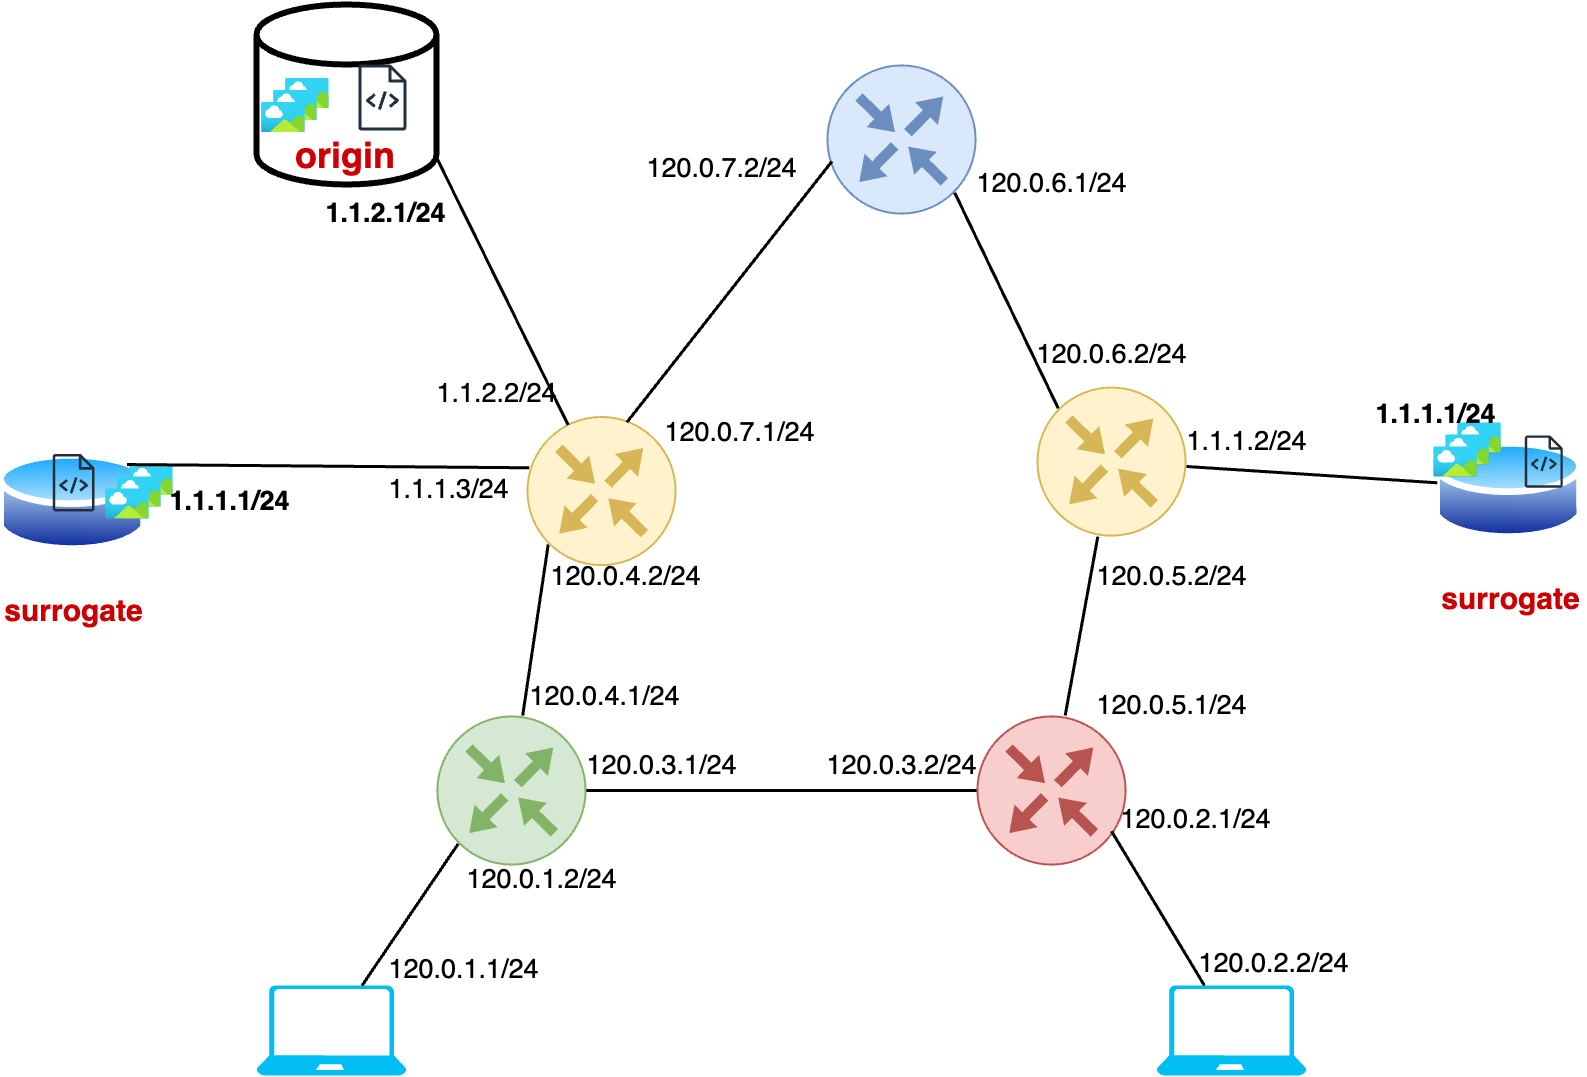

The diagram above was exported from draw.io. Its source (the exported page's mxGraphModel, read from the mxfile embedded in the PNG):
<mxGraphModel dx="729" dy="488" grid="1" gridSize="10" guides="1" tooltips="1" connect="1" arrows="1" fold="1" page="1" pageScale="1" pageWidth="827" pageHeight="1169" math="0" shadow="0">
  <root>
    <mxCell id="0" />
    <mxCell id="1" parent="0" />
    <mxCell id="DSF0JdCFXwAlsFwlsIC3-1" value="" style="sketch=0;points=[[0.5,0,0],[1,0.5,0],[0.5,1,0],[0,0.5,0],[0.145,0.145,0],[0.8555,0.145,0],[0.855,0.8555,0],[0.145,0.855,0]];verticalLabelPosition=bottom;html=1;verticalAlign=top;aspect=fixed;align=center;pointerEvents=1;shape=mxgraph.cisco19.rect;prIcon=router;fillColor=#d5e8d4;strokeColor=#82b366;" parent="1" vertex="1">
      <mxGeometry x="270" y="250" width="50" height="50" as="geometry" />
    </mxCell>
    <mxCell id="DSF0JdCFXwAlsFwlsIC3-2" value="" style="sketch=0;points=[[0.5,0,0],[1,0.5,0],[0.5,1,0],[0,0.5,0],[0.145,0.145,0],[0.8555,0.145,0],[0.855,0.8555,0],[0.145,0.855,0]];verticalLabelPosition=bottom;html=1;verticalAlign=top;aspect=fixed;align=center;pointerEvents=1;shape=mxgraph.cisco19.rect;prIcon=router;fillColor=#f8cecc;strokeColor=#b85450;" parent="1" vertex="1">
      <mxGeometry x="450" y="250" width="50" height="50" as="geometry" />
    </mxCell>
    <mxCell id="DSF0JdCFXwAlsFwlsIC3-4" value="&lt;font color=&quot;#cc0000&quot; style=&quot;font-size: 10px;&quot;&gt;&lt;b&gt;surrogate&lt;/b&gt;&lt;/font&gt;" style="image;aspect=fixed;perimeter=ellipsePerimeter;html=1;align=center;shadow=0;dashed=0;spacingTop=3;image=img/lib/active_directory/database.svg;" parent="1" vertex="1">
      <mxGeometry x="124.03999999999999" y="160.82" width="50" height="37" as="geometry" />
    </mxCell>
    <mxCell id="DSF0JdCFXwAlsFwlsIC3-5" value="&lt;font color=&quot;#cc0000&quot; style=&quot;font-size: 10px;&quot;&gt;&lt;b&gt;surrogate&lt;/b&gt;&lt;/font&gt;" style="image;aspect=fixed;perimeter=ellipsePerimeter;html=1;align=center;shadow=0;dashed=0;spacingTop=3;image=img/lib/active_directory/database.svg;imageBackground=none;" parent="1" vertex="1">
      <mxGeometry x="602.73" y="156.82" width="50" height="37" as="geometry" />
    </mxCell>
    <mxCell id="DSF0JdCFXwAlsFwlsIC3-8" value="&lt;b&gt;&lt;font color=&quot;#cc0000&quot;&gt;origin&lt;/font&gt;&lt;/b&gt;" style="strokeWidth=2;html=1;shape=mxgraph.flowchart.database;whiteSpace=wrap;verticalAlign=bottom;" parent="1" vertex="1">
      <mxGeometry x="210" y="12.999999999999996" width="60" height="60" as="geometry" />
    </mxCell>
    <mxCell id="DSF0JdCFXwAlsFwlsIC3-9" value="" style="sketch=0;points=[[0.5,0,0],[1,0.5,0],[0.5,1,0],[0,0.5,0],[0.145,0.145,0],[0.8555,0.145,0],[0.855,0.8555,0],[0.145,0.855,0]];verticalLabelPosition=bottom;html=1;verticalAlign=top;aspect=fixed;align=center;pointerEvents=1;shape=mxgraph.cisco19.rect;prIcon=router;fillColor=#dae8fc;strokeColor=#6c8ebf;" parent="1" vertex="1">
      <mxGeometry x="400" y="33" width="50" height="50" as="geometry" />
    </mxCell>
    <mxCell id="DSF0JdCFXwAlsFwlsIC3-23" style="edgeStyle=orthogonalEdgeStyle;rounded=0;orthogonalLoop=1;jettySize=auto;html=1;entryX=0;entryY=0.5;entryDx=0;entryDy=0;entryPerimeter=0;endArrow=none;endFill=0;" parent="1" source="DSF0JdCFXwAlsFwlsIC3-1" target="DSF0JdCFXwAlsFwlsIC3-2" edge="1">
      <mxGeometry relative="1" as="geometry" />
    </mxCell>
    <mxCell id="DSF0JdCFXwAlsFwlsIC3-26" value="" style="sketch=0;outlineConnect=0;fontColor=#232F3E;gradientColor=none;fillColor=#232F3D;strokeColor=none;dashed=0;verticalLabelPosition=bottom;verticalAlign=top;align=center;html=1;fontSize=12;fontStyle=0;aspect=fixed;pointerEvents=1;shape=mxgraph.aws4.source_code;" parent="1" vertex="1">
      <mxGeometry x="142.03" y="162.82" width="14.01" height="19.18" as="geometry" />
    </mxCell>
    <mxCell id="DSF0JdCFXwAlsFwlsIC3-27" value="" style="sketch=0;outlineConnect=0;fontColor=#232F3E;gradientColor=none;fillColor=#232F3D;strokeColor=none;dashed=0;verticalLabelPosition=bottom;verticalAlign=top;align=center;html=1;fontSize=12;fontStyle=0;aspect=fixed;pointerEvents=1;shape=mxgraph.aws4.source_code;" parent="1" vertex="1">
      <mxGeometry x="632.73" y="156.66" width="12.73" height="17.42" as="geometry" />
    </mxCell>
    <mxCell id="DSF0JdCFXwAlsFwlsIC3-28" value="" style="verticalLabelPosition=bottom;html=1;verticalAlign=top;align=center;strokeColor=none;fillColor=#00BEF2;shape=mxgraph.azure.laptop;pointerEvents=1;" parent="1" vertex="1">
      <mxGeometry x="210" y="340" width="50" height="30" as="geometry" />
    </mxCell>
    <mxCell id="DSF0JdCFXwAlsFwlsIC3-29" value="" style="verticalLabelPosition=bottom;html=1;verticalAlign=top;align=center;strokeColor=none;fillColor=#00BEF2;shape=mxgraph.azure.laptop;pointerEvents=1;" parent="1" vertex="1">
      <mxGeometry x="510" y="340" width="50" height="30" as="geometry" />
    </mxCell>
    <mxCell id="DSF0JdCFXwAlsFwlsIC3-30" style="rounded=0;orthogonalLoop=1;jettySize=auto;html=1;entryX=0.9;entryY=0.771;entryDx=0;entryDy=0;entryPerimeter=0;endArrow=none;endFill=0;" parent="1" source="DSF0JdCFXwAlsFwlsIC3-29" target="DSF0JdCFXwAlsFwlsIC3-2" edge="1">
      <mxGeometry relative="1" as="geometry" />
    </mxCell>
    <mxCell id="DSF0JdCFXwAlsFwlsIC3-31" style="rounded=0;orthogonalLoop=1;jettySize=auto;html=1;entryX=0.145;entryY=0.855;entryDx=0;entryDy=0;entryPerimeter=0;endArrow=none;endFill=0;" parent="1" source="DSF0JdCFXwAlsFwlsIC3-28" target="DSF0JdCFXwAlsFwlsIC3-1" edge="1">
      <mxGeometry relative="1" as="geometry" />
    </mxCell>
    <mxCell id="DSF0JdCFXwAlsFwlsIC3-34" value="" style="sketch=0;outlineConnect=0;fontColor=#232F3E;gradientColor=none;fillColor=#232F3D;strokeColor=none;dashed=0;verticalLabelPosition=bottom;verticalAlign=top;align=center;html=1;fontSize=12;fontStyle=0;aspect=fixed;pointerEvents=1;shape=mxgraph.aws4.source_code;" parent="1" vertex="1">
      <mxGeometry x="243.93" y="33" width="16.07" height="22" as="geometry" />
    </mxCell>
    <mxCell id="DSF0JdCFXwAlsFwlsIC3-35" value="" style="image;aspect=fixed;html=1;points=[];align=center;fontSize=12;image=img/lib/azure2/general/Image.svg;" parent="1" vertex="1">
      <mxGeometry x="219.99999999999997" y="38" width="14.55" height="10" as="geometry" />
    </mxCell>
    <mxCell id="DSF0JdCFXwAlsFwlsIC3-36" value="" style="image;aspect=fixed;html=1;points=[];align=center;fontSize=12;image=img/lib/azure2/general/Image.svg;" parent="1" vertex="1">
      <mxGeometry x="215.99999999999997" y="42" width="14.55" height="10" as="geometry" />
    </mxCell>
    <mxCell id="DSF0JdCFXwAlsFwlsIC3-37" value="" style="image;aspect=fixed;html=1;points=[];align=center;fontSize=12;image=img/lib/azure2/general/Image.svg;" parent="1" vertex="1">
      <mxGeometry x="212" y="46" width="14.55" height="10" as="geometry" />
    </mxCell>
    <mxCell id="DSF0JdCFXwAlsFwlsIC3-38" value="" style="image;aspect=fixed;html=1;points=[];align=center;fontSize=12;image=img/lib/azure2/general/Image.svg;" parent="1" vertex="1">
      <mxGeometry x="610.73" y="152.82" width="14.55" height="10" as="geometry" />
    </mxCell>
    <mxCell id="DSF0JdCFXwAlsFwlsIC3-39" value="" style="image;aspect=fixed;html=1;points=[];align=center;fontSize=12;image=img/lib/azure2/general/Image.svg;" parent="1" vertex="1">
      <mxGeometry x="606.73" y="156.82" width="14.55" height="10" as="geometry" />
    </mxCell>
    <mxCell id="DSF0JdCFXwAlsFwlsIC3-40" value="" style="image;aspect=fixed;html=1;points=[];align=center;fontSize=12;image=img/lib/azure2/general/Image.svg;" parent="1" vertex="1">
      <mxGeometry x="602.73" y="160.82" width="14.55" height="10" as="geometry" />
    </mxCell>
    <mxCell id="DSF0JdCFXwAlsFwlsIC3-41" value="" style="image;aspect=fixed;html=1;points=[];align=center;fontSize=12;image=img/lib/azure2/general/Image.svg;" parent="1" vertex="1">
      <mxGeometry x="167.99999999999997" y="166.82" width="14.55" height="10" as="geometry" />
    </mxCell>
    <mxCell id="DSF0JdCFXwAlsFwlsIC3-42" value="" style="image;aspect=fixed;html=1;points=[];align=center;fontSize=12;image=img/lib/azure2/general/Image.svg;" parent="1" vertex="1">
      <mxGeometry x="163.99999999999997" y="170.82" width="14.55" height="10" as="geometry" />
    </mxCell>
    <mxCell id="DSF0JdCFXwAlsFwlsIC3-43" value="" style="image;aspect=fixed;html=1;points=[];align=center;fontSize=12;image=img/lib/azure2/general/Image.svg;" parent="1" vertex="1">
      <mxGeometry x="159.99999999999997" y="174.82" width="14.55" height="10" as="geometry" />
    </mxCell>
    <mxCell id="DSF0JdCFXwAlsFwlsIC3-44" value="&lt;font style=&quot;font-size: 9px;&quot;&gt;120.0.1.1/24&lt;/font&gt;" style="text;html=1;align=center;verticalAlign=middle;resizable=0;points=[];autosize=1;strokeColor=none;fillColor=none;fontSize=9;" parent="1" vertex="1">
      <mxGeometry x="243.96" y="325" width="70" height="20" as="geometry" />
    </mxCell>
    <mxCell id="DSF0JdCFXwAlsFwlsIC3-45" value="&lt;font style=&quot;font-size: 9px;&quot;&gt;120.0.1.2/24&lt;/font&gt;" style="text;html=1;align=center;verticalAlign=middle;resizable=0;points=[];autosize=1;strokeColor=none;fillColor=none;fontSize=9;" parent="1" vertex="1">
      <mxGeometry x="270" y="295" width="70" height="20" as="geometry" />
    </mxCell>
    <mxCell id="DSF0JdCFXwAlsFwlsIC3-46" value="&lt;font style=&quot;font-size: 9px;&quot;&gt;120.0.2.1/24&lt;/font&gt;" style="text;html=1;align=center;verticalAlign=middle;resizable=0;points=[];autosize=1;strokeColor=none;fillColor=none;fontSize=9;" parent="1" vertex="1">
      <mxGeometry x="488.08000000000004" y="275" width="70" height="20" as="geometry" />
    </mxCell>
    <mxCell id="DSF0JdCFXwAlsFwlsIC3-47" value="&lt;font style=&quot;font-size: 9px;&quot;&gt;120.0.2.2/24&lt;/font&gt;" style="text;html=1;align=center;verticalAlign=middle;resizable=0;points=[];autosize=1;strokeColor=none;fillColor=none;fontSize=9;" parent="1" vertex="1">
      <mxGeometry x="514" y="323" width="70" height="20" as="geometry" />
    </mxCell>
    <mxCell id="DSF0JdCFXwAlsFwlsIC3-48" value="&lt;font style=&quot;font-size: 9px;&quot;&gt;120.0.3.1/24&lt;/font&gt;" style="text;html=1;align=center;verticalAlign=middle;resizable=0;points=[];autosize=1;strokeColor=none;fillColor=none;fontSize=9;" parent="1" vertex="1">
      <mxGeometry x="310.03" y="257" width="70" height="20" as="geometry" />
    </mxCell>
    <mxCell id="DSF0JdCFXwAlsFwlsIC3-49" value="&lt;font style=&quot;font-size: 9px;&quot;&gt;120.0.3.2/24&lt;/font&gt;" style="text;html=1;align=center;verticalAlign=middle;resizable=0;points=[];autosize=1;strokeColor=none;fillColor=none;fontSize=9;" parent="1" vertex="1">
      <mxGeometry x="390" y="257" width="70" height="20" as="geometry" />
    </mxCell>
    <mxCell id="DSF0JdCFXwAlsFwlsIC3-53" style="rounded=0;orthogonalLoop=1;jettySize=auto;html=1;endArrow=none;endFill=0;" parent="1" source="DSF0JdCFXwAlsFwlsIC3-50" target="DSF0JdCFXwAlsFwlsIC3-2" edge="1">
      <mxGeometry relative="1" as="geometry" />
    </mxCell>
    <mxCell id="DSF0JdCFXwAlsFwlsIC3-50" value="" style="sketch=0;points=[[0.5,0,0],[1,0.5,0],[0.5,1,0],[0,0.5,0],[0.145,0.145,0],[0.8555,0.145,0],[0.855,0.8555,0],[0.145,0.855,0]];verticalLabelPosition=bottom;html=1;verticalAlign=top;aspect=fixed;align=center;pointerEvents=1;shape=mxgraph.cisco19.rect;prIcon=router;fillColor=#fff2cc;strokeColor=#d6b656;" parent="1" vertex="1">
      <mxGeometry x="470" y="140.37" width="50" height="50" as="geometry" />
    </mxCell>
    <mxCell id="DSF0JdCFXwAlsFwlsIC3-54" style="rounded=0;orthogonalLoop=1;jettySize=auto;html=1;entryX=0.017;entryY=0.422;entryDx=0;entryDy=0;entryPerimeter=0;endArrow=none;endFill=0;" parent="1" source="DSF0JdCFXwAlsFwlsIC3-50" target="DSF0JdCFXwAlsFwlsIC3-5" edge="1">
      <mxGeometry relative="1" as="geometry" />
    </mxCell>
    <mxCell id="DSF0JdCFXwAlsFwlsIC3-58" style="rounded=0;orthogonalLoop=1;jettySize=auto;html=1;exitX=0.145;exitY=0.855;exitDx=0;exitDy=0;exitPerimeter=0;endArrow=none;endFill=0;" parent="1" source="DSF0JdCFXwAlsFwlsIC3-55" target="DSF0JdCFXwAlsFwlsIC3-1" edge="1">
      <mxGeometry relative="1" as="geometry" />
    </mxCell>
    <mxCell id="DSF0JdCFXwAlsFwlsIC3-106" style="rounded=0;orthogonalLoop=1;jettySize=auto;html=1;exitX=0.018;exitY=0.345;exitDx=0;exitDy=0;exitPerimeter=0;entryX=1;entryY=0;entryDx=0;entryDy=0;endArrow=none;endFill=0;" parent="1" source="DSF0JdCFXwAlsFwlsIC3-55" target="DSF0JdCFXwAlsFwlsIC3-4" edge="1">
      <mxGeometry relative="1" as="geometry" />
    </mxCell>
    <mxCell id="DSF0JdCFXwAlsFwlsIC3-55" value="" style="sketch=0;points=[[0.5,0,0],[1,0.5,0],[0.5,1,0],[0,0.5,0],[0.145,0.145,0],[0.8555,0.145,0],[0.855,0.8555,0],[0.145,0.855,0]];verticalLabelPosition=bottom;html=1;verticalAlign=top;aspect=fixed;align=center;pointerEvents=1;shape=mxgraph.cisco19.rect;prIcon=router;fillColor=#fff2cc;strokeColor=#d6b656;" parent="1" vertex="1">
      <mxGeometry x="300" y="150.18" width="50" height="50" as="geometry" />
    </mxCell>
    <mxCell id="DSF0JdCFXwAlsFwlsIC3-67" value="&lt;font style=&quot;font-size: 9px;&quot;&gt;1.1.1.1/24&lt;/font&gt;" style="text;html=1;align=center;verticalAlign=middle;resizable=0;points=[];autosize=1;strokeColor=none;fillColor=none;fontSize=9;fontStyle=1" parent="1" vertex="1">
      <mxGeometry x="170.55000000000004" y="169.32" width="60" height="20" as="geometry" />
    </mxCell>
    <mxCell id="DSF0JdCFXwAlsFwlsIC3-68" value="&lt;font style=&quot;font-size: 9px;&quot;&gt;1.1.1.1/24&lt;/font&gt;" style="text;html=1;align=center;verticalAlign=middle;resizable=0;points=[];autosize=1;strokeColor=none;fillColor=none;fontSize=9;fontStyle=1" parent="1" vertex="1">
      <mxGeometry x="572.73" y="140.37" width="60" height="20" as="geometry" />
    </mxCell>
    <mxCell id="DSF0JdCFXwAlsFwlsIC3-73" style="rounded=0;orthogonalLoop=1;jettySize=auto;html=1;exitX=0.669;exitY=0.042;exitDx=0;exitDy=0;exitPerimeter=0;entryX=0.036;entryY=0.646;entryDx=0;entryDy=0;entryPerimeter=0;endArrow=none;endFill=0;" parent="1" source="DSF0JdCFXwAlsFwlsIC3-55" target="DSF0JdCFXwAlsFwlsIC3-9" edge="1">
      <mxGeometry relative="1" as="geometry" />
    </mxCell>
    <mxCell id="DSF0JdCFXwAlsFwlsIC3-74" value="&lt;font style=&quot;font-size: 9px;&quot;&gt;120.0.4.1/24&lt;/font&gt;" style="text;html=1;align=center;verticalAlign=middle;resizable=0;points=[];autosize=1;strokeColor=none;fillColor=none;fontSize=9;" parent="1" vertex="1">
      <mxGeometry x="291" y="234" width="70" height="20" as="geometry" />
    </mxCell>
    <mxCell id="DSF0JdCFXwAlsFwlsIC3-75" value="&lt;font style=&quot;font-size: 9px;&quot;&gt;120.0.5.1/24&lt;/font&gt;" style="text;html=1;align=center;verticalAlign=middle;resizable=0;points=[];autosize=1;strokeColor=none;fillColor=none;fontSize=9;" parent="1" vertex="1">
      <mxGeometry x="480" y="237" width="70" height="20" as="geometry" />
    </mxCell>
    <mxCell id="DSF0JdCFXwAlsFwlsIC3-76" value="&lt;font style=&quot;font-size: 9px;&quot;&gt;120.0.4.2/24&lt;/font&gt;" style="text;html=1;align=center;verticalAlign=middle;resizable=0;points=[];autosize=1;strokeColor=none;fillColor=none;fontSize=9;" parent="1" vertex="1">
      <mxGeometry x="298" y="194" width="70" height="20" as="geometry" />
    </mxCell>
    <mxCell id="DSF0JdCFXwAlsFwlsIC3-77" value="&lt;font style=&quot;font-size: 9px;&quot;&gt;120.0.5.2/24&lt;/font&gt;" style="text;html=1;align=center;verticalAlign=middle;resizable=0;points=[];autosize=1;strokeColor=none;fillColor=none;fontSize=9;" parent="1" vertex="1">
      <mxGeometry x="480" y="194" width="70" height="20" as="geometry" />
    </mxCell>
    <mxCell id="DSF0JdCFXwAlsFwlsIC3-79" value="&lt;font style=&quot;font-size: 9px;&quot;&gt;1.1.1.2/24&lt;/font&gt;" style="text;html=1;align=center;verticalAlign=middle;resizable=0;points=[];autosize=1;strokeColor=none;fillColor=none;fontSize=9;fontStyle=0" parent="1" vertex="1">
      <mxGeometry x="510" y="149.32" width="60" height="20" as="geometry" />
    </mxCell>
    <mxCell id="DSF0JdCFXwAlsFwlsIC3-81" value="&lt;font style=&quot;font-size: 9px;&quot;&gt;1.1.1.3/24&lt;/font&gt;" style="text;html=1;align=center;verticalAlign=middle;resizable=0;points=[];autosize=1;strokeColor=none;fillColor=none;fontSize=9;fontStyle=0" parent="1" vertex="1">
      <mxGeometry x="243.95999999999998" y="165.18" width="60" height="20" as="geometry" />
    </mxCell>
    <mxCell id="DSF0JdCFXwAlsFwlsIC3-83" value="&lt;font style=&quot;font-size: 9px;&quot;&gt;120.0.6.2/24&lt;/font&gt;" style="text;html=1;align=center;verticalAlign=middle;resizable=0;points=[];autosize=1;strokeColor=none;fillColor=none;fontSize=9;" parent="1" vertex="1">
      <mxGeometry x="460" y="120.37" width="70" height="20" as="geometry" />
    </mxCell>
    <mxCell id="DSF0JdCFXwAlsFwlsIC3-84" value="&lt;font style=&quot;font-size: 9px;&quot;&gt;120.0.6.1/24&lt;/font&gt;" style="text;html=1;align=center;verticalAlign=middle;resizable=0;points=[];autosize=1;strokeColor=none;fillColor=none;fontSize=9;" parent="1" vertex="1">
      <mxGeometry x="440" y="63" width="70" height="20" as="geometry" />
    </mxCell>
    <mxCell id="DSF0JdCFXwAlsFwlsIC3-86" style="rounded=0;orthogonalLoop=1;jettySize=auto;html=1;exitX=0.855;exitY=0.8555;exitDx=0;exitDy=0;exitPerimeter=0;entryX=0.145;entryY=0.145;entryDx=0;entryDy=0;entryPerimeter=0;endArrow=none;endFill=0;" parent="1" source="DSF0JdCFXwAlsFwlsIC3-9" target="DSF0JdCFXwAlsFwlsIC3-50" edge="1">
      <mxGeometry relative="1" as="geometry" />
    </mxCell>
    <mxCell id="DSF0JdCFXwAlsFwlsIC3-87" value="&lt;font style=&quot;font-size: 9px;&quot;&gt;120.0.7.2/24&lt;/font&gt;" style="text;html=1;align=center;verticalAlign=middle;resizable=0;points=[];autosize=1;strokeColor=none;fillColor=none;fontSize=9;" parent="1" vertex="1">
      <mxGeometry x="330" y="58" width="70" height="20" as="geometry" />
    </mxCell>
    <mxCell id="DSF0JdCFXwAlsFwlsIC3-88" value="&lt;font style=&quot;font-size: 9px;&quot;&gt;120.0.7.1/24&lt;/font&gt;" style="text;html=1;align=center;verticalAlign=middle;resizable=0;points=[];autosize=1;strokeColor=none;fillColor=none;fontSize=9;" parent="1" vertex="1">
      <mxGeometry x="336" y="146.18" width="70" height="20" as="geometry" />
    </mxCell>
    <mxCell id="DSF0JdCFXwAlsFwlsIC3-98" value="&lt;font style=&quot;font-size: 9px;&quot;&gt;1.1.2.1/24&lt;/font&gt;" style="text;html=1;align=center;verticalAlign=middle;resizable=0;points=[];autosize=1;strokeColor=none;fillColor=none;fontSize=9;fontStyle=1" parent="1" vertex="1">
      <mxGeometry x="222.95999999999998" y="73" width="60" height="20" as="geometry" />
    </mxCell>
    <mxCell id="DSF0JdCFXwAlsFwlsIC3-104" style="rounded=0;orthogonalLoop=1;jettySize=auto;html=1;exitX=0.278;exitY=0.06;exitDx=0;exitDy=0;exitPerimeter=0;entryX=1;entryY=0.85;entryDx=0;entryDy=0;entryPerimeter=0;endArrow=none;endFill=0;" parent="1" source="DSF0JdCFXwAlsFwlsIC3-55" target="DSF0JdCFXwAlsFwlsIC3-8" edge="1">
      <mxGeometry relative="1" as="geometry" />
    </mxCell>
    <mxCell id="DSF0JdCFXwAlsFwlsIC3-105" value="&lt;font style=&quot;font-size: 9px;&quot;&gt;1.1.2.2/24&lt;/font&gt;" style="text;html=1;align=center;verticalAlign=middle;resizable=0;points=[];autosize=1;strokeColor=none;fillColor=none;fontSize=9;fontStyle=0" parent="1" vertex="1">
      <mxGeometry x="260" y="132.82" width="60" height="20" as="geometry" />
    </mxCell>
  </root>
</mxGraphModel>